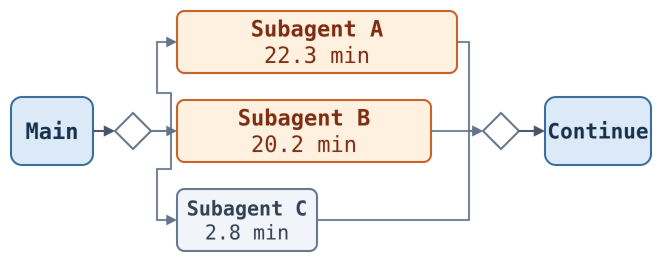

The diagram above was exported from draw.io. Its source (the exported page's mxGraphModel, read from the mxfile embedded in the PNG):
<mxGraphModel dx="1066" dy="654" grid="1" gridSize="10" guides="1" tooltips="1" connect="1" arrows="1" fold="1" page="1" pageScale="1" pageWidth="660" pageHeight="285" math="0" shadow="0">
  <root>
    <mxCell id="0" />
    <mxCell id="1" parent="0" />
    <mxCell id="main" value="Main" style="rounded=1;whiteSpace=wrap;html=1;arcSize=16;fillColor=#DCEAF7;strokeColor=#356A9A;strokeWidth=2;fontFamily=DejaVu Sans;fontSize=22;fontStyle=1;fontColor=#17324D;" vertex="1" parent="1">
      <mxGeometry x="8" y="104" width="82" height="68" as="geometry" />
    </mxCell>
    <mxCell id="fork" value="" style="rhombus;whiteSpace=wrap;html=1;fillColor=#FFFFFF;strokeColor=#64748B;strokeWidth=2;" vertex="1" parent="1">
      <mxGeometry x="112" y="120" width="36" height="36" as="geometry" />
    </mxCell>
    <mxCell id="branch-a" value="&lt;b&gt;Subagent A&lt;/b&gt;&lt;br&gt;22.3 min" style="rounded=1;whiteSpace=wrap;html=1;arcSize=12;fillColor=#FFF1DF;strokeColor=#C65D21;strokeWidth=2;fontFamily=DejaVu Sans;fontSize=22;fontColor=#7C2D12;" vertex="1" parent="1">
      <mxGeometry x="174" y="18" width="280" height="62" as="geometry" />
    </mxCell>
    <mxCell id="branch-b" value="&lt;b&gt;Subagent B&lt;/b&gt;&lt;br&gt;20.2 min" style="rounded=1;whiteSpace=wrap;html=1;arcSize=12;fillColor=#FFF1DF;strokeColor=#C65D21;strokeWidth=2;fontFamily=DejaVu Sans;fontSize=22;fontColor=#7C2D12;" vertex="1" parent="1">
      <mxGeometry x="174" y="107" width="254" height="62" as="geometry" />
    </mxCell>
    <mxCell id="branch-c" value="&lt;b&gt;Subagent C&lt;/b&gt;&lt;br&gt;2.8 min" style="rounded=1;whiteSpace=wrap;html=1;arcSize=12;fillColor=#F1F5F9;strokeColor=#64748B;strokeWidth=2;fontFamily=DejaVu Sans;fontSize=20;fontColor=#334155;" vertex="1" parent="1">
      <mxGeometry x="174" y="196" width="140" height="62" as="geometry" />
    </mxCell>
    <mxCell id="join" value="" style="rhombus;whiteSpace=wrap;html=1;fillColor=#FFFFFF;strokeColor=#64748B;strokeWidth=2;" vertex="1" parent="1">
      <mxGeometry x="480" y="120" width="36" height="36" as="geometry" />
    </mxCell>
    <mxCell id="continue" value="Continue" style="rounded=1;whiteSpace=wrap;html=1;arcSize=16;fillColor=#DCEAF7;strokeColor=#356A9A;strokeWidth=2;fontFamily=DejaVu Sans;fontSize=21;fontStyle=1;fontColor=#17324D;" vertex="1" parent="1">
      <mxGeometry x="542" y="104" width="106" height="68" as="geometry" />
    </mxCell>
    <mxCell id="edge-main-fork" style="edgeStyle=orthogonalEdgeStyle;rounded=0;orthogonalLoop=1;jettySize=auto;html=1;endArrow=block;endFill=1;strokeColor=#475569;strokeWidth=2;exitX=1;exitY=0.5;entryX=0;entryY=0.5;" edge="1" parent="1" source="main" target="fork">
      <mxGeometry relative="1" as="geometry" />
    </mxCell>
    <mxCell id="edge-fork-a" style="edgeStyle=orthogonalEdgeStyle;rounded=0;orthogonalLoop=1;jettySize=auto;html=1;endArrow=block;endFill=1;strokeColor=#64748B;strokeWidth=1.8;exitX=1;exitY=0.5;entryX=0;entryY=0.5;" edge="1" parent="1" source="fork" target="branch-a">
      <mxGeometry relative="1" as="geometry" />
    </mxCell>
    <mxCell id="edge-fork-b" style="edgeStyle=orthogonalEdgeStyle;rounded=0;orthogonalLoop=1;jettySize=auto;html=1;endArrow=block;endFill=1;strokeColor=#64748B;strokeWidth=1.8;exitX=1;exitY=0.5;entryX=0;entryY=0.5;" edge="1" parent="1" source="fork" target="branch-b">
      <mxGeometry relative="1" as="geometry" />
    </mxCell>
    <mxCell id="edge-fork-c" style="edgeStyle=orthogonalEdgeStyle;rounded=0;orthogonalLoop=1;jettySize=auto;html=1;endArrow=block;endFill=1;strokeColor=#64748B;strokeWidth=1.8;exitX=1;exitY=0.5;entryX=0;entryY=0.5;" edge="1" parent="1" source="fork" target="branch-c">
      <mxGeometry relative="1" as="geometry" />
    </mxCell>
    <mxCell id="edge-a-join" style="edgeStyle=orthogonalEdgeStyle;rounded=0;orthogonalLoop=1;jettySize=auto;html=1;endArrow=block;endFill=1;strokeColor=#64748B;strokeWidth=1.8;exitX=1;exitY=0.5;entryX=0;entryY=0.5;" edge="1" parent="1" source="branch-a" target="join">
      <mxGeometry relative="1" as="geometry">
        <Array as="points">
          <mxPoint x="466" y="49" />
          <mxPoint x="466" y="138" />
        </Array>
      </mxGeometry>
    </mxCell>
    <mxCell id="edge-b-join" style="edgeStyle=orthogonalEdgeStyle;rounded=0;orthogonalLoop=1;jettySize=auto;html=1;endArrow=block;endFill=1;strokeColor=#64748B;strokeWidth=1.8;exitX=1;exitY=0.5;entryX=0;entryY=0.5;" edge="1" parent="1" source="branch-b" target="join">
      <mxGeometry relative="1" as="geometry" />
    </mxCell>
    <mxCell id="edge-c-join" style="edgeStyle=orthogonalEdgeStyle;rounded=0;orthogonalLoop=1;jettySize=auto;html=1;endArrow=block;endFill=1;strokeColor=#64748B;strokeWidth=1.8;exitX=1;exitY=0.5;entryX=0;entryY=0.5;" edge="1" parent="1" source="branch-c" target="join">
      <mxGeometry relative="1" as="geometry">
        <Array as="points">
          <mxPoint x="466" y="227" />
          <mxPoint x="466" y="138" />
        </Array>
      </mxGeometry>
    </mxCell>
    <mxCell id="edge-join-continue" style="edgeStyle=orthogonalEdgeStyle;rounded=0;orthogonalLoop=1;jettySize=auto;html=1;endArrow=block;endFill=1;strokeColor=#475569;strokeWidth=2;exitX=1;exitY=0.5;entryX=0;entryY=0.5;" edge="1" parent="1" source="join" target="continue">
      <mxGeometry relative="1" as="geometry" />
    </mxCell>
  </root>
</mxGraphModel>